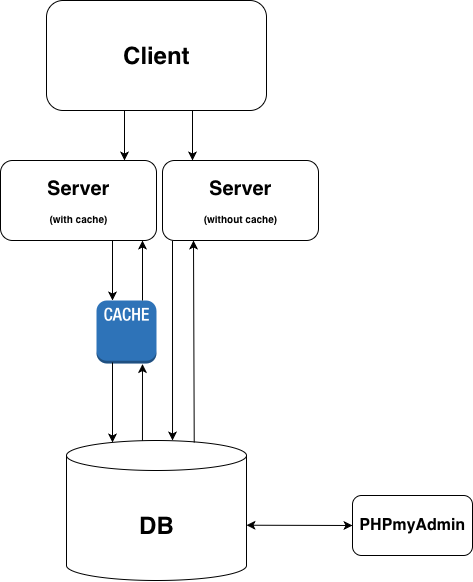

The diagram above was exported from draw.io. Its source (the exported page's mxGraphModel, read from the mxfile embedded in the PNG):
<mxGraphModel dx="1425" dy="551" grid="1" gridSize="10" guides="1" tooltips="1" connect="1" arrows="1" fold="1" page="1" pageScale="1" pageWidth="827" pageHeight="1169" math="0" shadow="0">
  <root>
    <mxCell id="0" />
    <mxCell id="1" parent="0" />
    <mxCell id="AEEOdbtw4J_bNvao4agl-4" value="" style="shape=cylinder3;whiteSpace=wrap;html=1;boundedLbl=1;backgroundOutline=1;size=15;" vertex="1" parent="1">
      <mxGeometry x="324" y="550" width="180" height="140" as="geometry" />
    </mxCell>
    <mxCell id="AEEOdbtw4J_bNvao4agl-5" value="DB" style="text;strokeColor=none;fillColor=none;html=1;fontSize=24;fontStyle=1;verticalAlign=middle;align=center;" vertex="1" parent="1">
      <mxGeometry x="364" y="615" width="100" height="40" as="geometry" />
    </mxCell>
    <mxCell id="AEEOdbtw4J_bNvao4agl-6" value="" style="rounded=1;whiteSpace=wrap;html=1;" vertex="1" parent="1">
      <mxGeometry x="610" y="605" width="120" height="60" as="geometry" />
    </mxCell>
    <mxCell id="AEEOdbtw4J_bNvao4agl-7" value="PHPmyAdmin" style="text;strokeColor=none;fillColor=none;html=1;fontSize=16;fontStyle=1;verticalAlign=middle;align=center;" vertex="1" parent="1">
      <mxGeometry x="655" y="620" width="30" height="30" as="geometry" />
    </mxCell>
    <mxCell id="AEEOdbtw4J_bNvao4agl-11" value="" style="endArrow=classic;startArrow=classic;html=1;rounded=0;entryX=0;entryY=0.5;entryDx=0;entryDy=0;" edge="1" parent="1" target="AEEOdbtw4J_bNvao4agl-6">
      <mxGeometry width="50" height="50" relative="1" as="geometry">
        <mxPoint x="504" y="634.71" as="sourcePoint" />
        <mxPoint x="574" y="634.71" as="targetPoint" />
      </mxGeometry>
    </mxCell>
    <mxCell id="AEEOdbtw4J_bNvao4agl-15" value="" style="group" vertex="1" connectable="0" parent="1">
      <mxGeometry x="258" y="270" width="156" height="80" as="geometry" />
    </mxCell>
    <mxCell id="AEEOdbtw4J_bNvao4agl-12" value="" style="rounded=1;whiteSpace=wrap;html=1;" vertex="1" parent="AEEOdbtw4J_bNvao4agl-15">
      <mxGeometry width="156" height="80" as="geometry" />
    </mxCell>
    <mxCell id="AEEOdbtw4J_bNvao4agl-13" value="&lt;font style=&quot;font-size: 20px;&quot;&gt;Server&lt;/font&gt;&lt;div&gt;&lt;span style=&quot;font-size: 10px; line-height: 40%;&quot;&gt;(with cache&lt;/span&gt;&lt;span style=&quot;font-size: 10px;&quot;&gt;)&lt;/span&gt;&lt;/div&gt;" style="text;strokeColor=none;fillColor=none;html=1;fontSize=24;fontStyle=1;verticalAlign=middle;align=center;" vertex="1" parent="AEEOdbtw4J_bNvao4agl-15">
      <mxGeometry x="13" y="13.333333333333332" width="130" height="53.33333333333333" as="geometry" />
    </mxCell>
    <mxCell id="AEEOdbtw4J_bNvao4agl-16" value="" style="group" vertex="1" connectable="0" parent="1">
      <mxGeometry x="304" y="110" width="220" height="110" as="geometry" />
    </mxCell>
    <mxCell id="AEEOdbtw4J_bNvao4agl-1" value="" style="rounded=1;whiteSpace=wrap;html=1;" vertex="1" parent="AEEOdbtw4J_bNvao4agl-16">
      <mxGeometry width="220" height="110.00000000000001" as="geometry" />
    </mxCell>
    <mxCell id="AEEOdbtw4J_bNvao4agl-3" value="Client" style="text;strokeColor=none;fillColor=none;html=1;fontSize=24;fontStyle=1;verticalAlign=middle;align=center;container=1;" vertex="1" collapsed="1" parent="AEEOdbtw4J_bNvao4agl-16">
      <mxGeometry x="56.601941747572816" y="33" width="106.79611650485437" height="44" as="geometry">
        <mxRectangle x="373" y="140" width="100" height="40" as="alternateBounds" />
      </mxGeometry>
    </mxCell>
    <mxCell id="AEEOdbtw4J_bNvao4agl-19" value="" style="outlineConnect=0;dashed=0;verticalLabelPosition=bottom;verticalAlign=top;align=center;html=1;shape=mxgraph.aws3.cache_node;fillColor=#2E73B8;gradientColor=none;" vertex="1" parent="1">
      <mxGeometry x="354" y="410" width="60" height="63" as="geometry" />
    </mxCell>
    <mxCell id="AEEOdbtw4J_bNvao4agl-20" value="" style="endArrow=classic;html=1;rounded=0;" edge="1" parent="1">
      <mxGeometry width="50" height="50" relative="1" as="geometry">
        <mxPoint x="382" y="220" as="sourcePoint" />
        <mxPoint x="382" y="270" as="targetPoint" />
      </mxGeometry>
    </mxCell>
    <mxCell id="AEEOdbtw4J_bNvao4agl-21" value="" style="endArrow=classic;html=1;rounded=0;" edge="1" parent="1">
      <mxGeometry width="50" height="50" relative="1" as="geometry">
        <mxPoint x="370.00000000000006" y="350" as="sourcePoint" />
        <mxPoint x="370.00000000000006" y="410" as="targetPoint" />
      </mxGeometry>
    </mxCell>
    <mxCell id="AEEOdbtw4J_bNvao4agl-22" value="" style="endArrow=classic;html=1;rounded=0;entryX=0.589;entryY=0;entryDx=0;entryDy=0;entryPerimeter=0;" edge="1" parent="1" target="AEEOdbtw4J_bNvao4agl-4">
      <mxGeometry width="50" height="50" relative="1" as="geometry">
        <mxPoint x="430" y="350" as="sourcePoint" />
        <mxPoint x="430" y="460" as="targetPoint" />
      </mxGeometry>
    </mxCell>
    <mxCell id="AEEOdbtw4J_bNvao4agl-23" value="" style="endArrow=classic;html=1;rounded=0;entryX=0.66;entryY=1.02;entryDx=0;entryDy=0;entryPerimeter=0;exitX=0.704;exitY=0.015;exitDx=0;exitDy=0;exitPerimeter=0;" edge="1" parent="1">
      <mxGeometry width="50" height="50" relative="1" as="geometry">
        <mxPoint x="451.72" y="552.1" as="sourcePoint" />
        <mxPoint x="450.99999999999983" y="350" as="targetPoint" />
      </mxGeometry>
    </mxCell>
    <mxCell id="AEEOdbtw4J_bNvao4agl-24" value="" style="endArrow=classic;html=1;rounded=0;" edge="1" parent="1">
      <mxGeometry width="50" height="50" relative="1" as="geometry">
        <mxPoint x="370" y="472" as="sourcePoint" />
        <mxPoint x="370" y="552" as="targetPoint" />
      </mxGeometry>
    </mxCell>
    <mxCell id="AEEOdbtw4J_bNvao4agl-25" style="edgeStyle=orthogonalEdgeStyle;rounded=0;orthogonalLoop=1;jettySize=auto;html=1;exitX=0.5;exitY=1;exitDx=0;exitDy=0;exitPerimeter=0;" edge="1" parent="1" source="AEEOdbtw4J_bNvao4agl-19" target="AEEOdbtw4J_bNvao4agl-19">
      <mxGeometry relative="1" as="geometry" />
    </mxCell>
    <mxCell id="AEEOdbtw4J_bNvao4agl-26" value="" style="endArrow=classic;html=1;rounded=0;exitX=0.422;exitY=0.002;exitDx=0;exitDy=0;exitPerimeter=0;" edge="1" parent="1" source="AEEOdbtw4J_bNvao4agl-4">
      <mxGeometry width="50" height="50" relative="1" as="geometry">
        <mxPoint x="401.23" y="550" as="sourcePoint" />
        <mxPoint x="399.99778210116733" y="473.5600000000001" as="targetPoint" />
      </mxGeometry>
    </mxCell>
    <mxCell id="AEEOdbtw4J_bNvao4agl-27" value="" style="endArrow=classic;html=1;rounded=0;" edge="1" parent="1">
      <mxGeometry width="50" height="50" relative="1" as="geometry">
        <mxPoint x="400" y="410" as="sourcePoint" />
        <mxPoint x="400" y="350" as="targetPoint" />
        <Array as="points">
          <mxPoint x="400" y="380" />
        </Array>
      </mxGeometry>
    </mxCell>
    <mxCell id="AEEOdbtw4J_bNvao4agl-28" value="" style="group" vertex="1" connectable="0" parent="1">
      <mxGeometry x="420" y="270" width="156" height="80" as="geometry" />
    </mxCell>
    <mxCell id="AEEOdbtw4J_bNvao4agl-29" value="" style="rounded=1;whiteSpace=wrap;html=1;" vertex="1" parent="AEEOdbtw4J_bNvao4agl-28">
      <mxGeometry width="156" height="80" as="geometry" />
    </mxCell>
    <mxCell id="AEEOdbtw4J_bNvao4agl-30" value="&lt;font style=&quot;font-size: 20px;&quot;&gt;Server&lt;/font&gt;&lt;div&gt;&lt;span style=&quot;font-size: 10px; line-height: 40%;&quot;&gt;(without cache&lt;/span&gt;&lt;span style=&quot;font-size: 10px;&quot;&gt;)&lt;/span&gt;&lt;/div&gt;" style="text;strokeColor=none;fillColor=none;html=1;fontSize=24;fontStyle=1;verticalAlign=middle;align=center;" vertex="1" parent="AEEOdbtw4J_bNvao4agl-28">
      <mxGeometry x="13" y="13.333333333333332" width="130" height="53.33333333333333" as="geometry" />
    </mxCell>
    <mxCell id="AEEOdbtw4J_bNvao4agl-31" value="" style="endArrow=classic;html=1;rounded=0;" edge="1" parent="1">
      <mxGeometry width="50" height="50" relative="1" as="geometry">
        <mxPoint x="450" y="220" as="sourcePoint" />
        <mxPoint x="450" y="270" as="targetPoint" />
      </mxGeometry>
    </mxCell>
  </root>
</mxGraphModel>